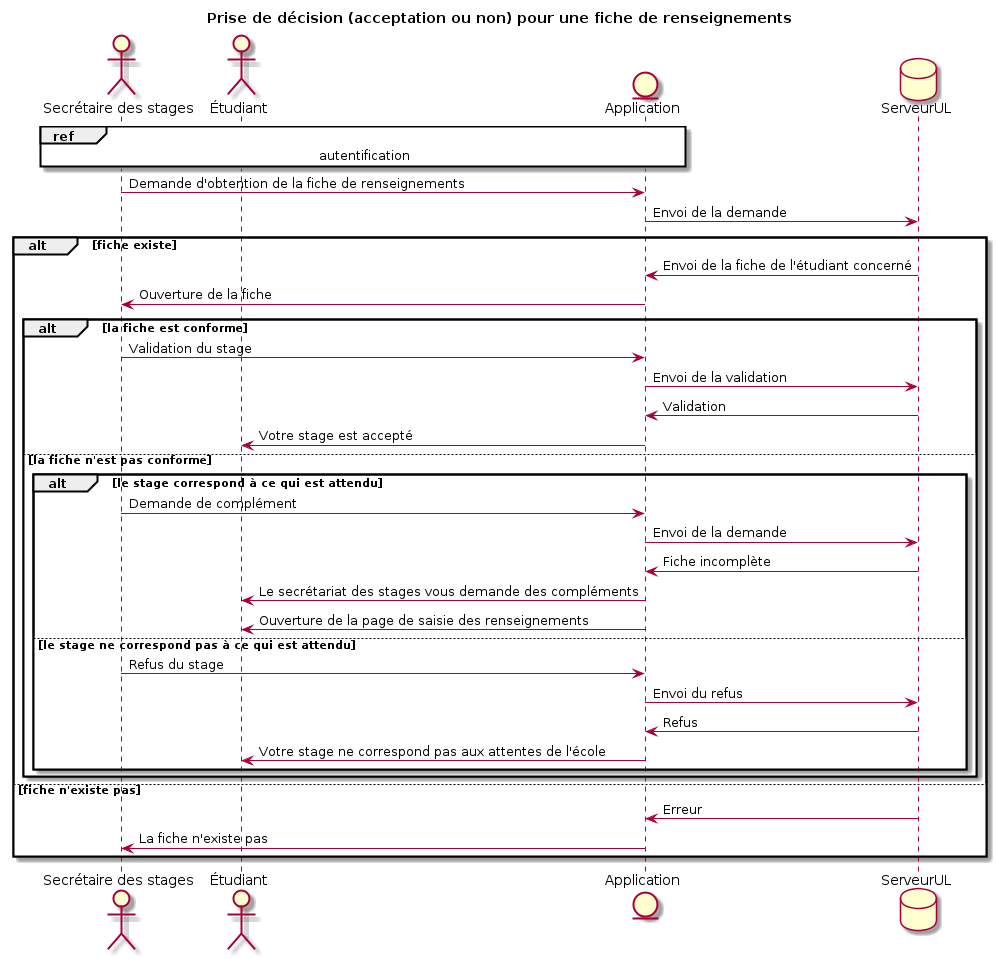

The diagram above was rendered by PlantUML. Its source (embedded in the PNG):
@startuml

title Prise de décision (acceptation ou non) pour une fiche de renseignements

actor "Secrétaire des stages"
actor Étudiant
entity Application
database ServeurUL

ref over "Secrétaire des stages", Application : autentification

"Secrétaire des stages" -> Application : Demande d'obtention de la fiche de renseignements
Application -> ServeurUL : Envoi de la demande 

alt fiche existe
	ServeurUL -> Application : Envoi de la fiche de l'étudiant concerné
	Application -> "Secrétaire des stages" : Ouverture de la fiche
	alt la fiche est conforme
		"Secrétaire des stages" -> Application : Validation du stage
		Application -> ServeurUL : Envoi de la validation
		ServeurUL -> Application : Validation
		Application -> Étudiant : Votre stage est accepté
	else la fiche n'est pas conforme
		alt le stage correspond à ce qui est attendu
			"Secrétaire des stages" -> Application : Demande de complément
			Application -> ServeurUL : Envoi de la demande
			ServeurUL -> Application : Fiche incomplète
			Application -> Étudiant : Le secrétariat des stages vous demande des compléments
			Application -> Étudiant : Ouverture de la page de saisie des renseignements
		else le stage ne correspond pas à ce qui est attendu
			"Secrétaire des stages" -> Application : Refus du stage
			Application -> ServeurUL : Envoi du refus
			ServeurUL -> Application : Refus
			Application -> Étudiant : Votre stage ne correspond pas aux attentes de l'école
		end
	end
else fiche n'existe pas
	ServeurUL -> Application : Erreur
	Application -> "Secrétaire des stages" : La fiche n'existe pas
end
@enduml